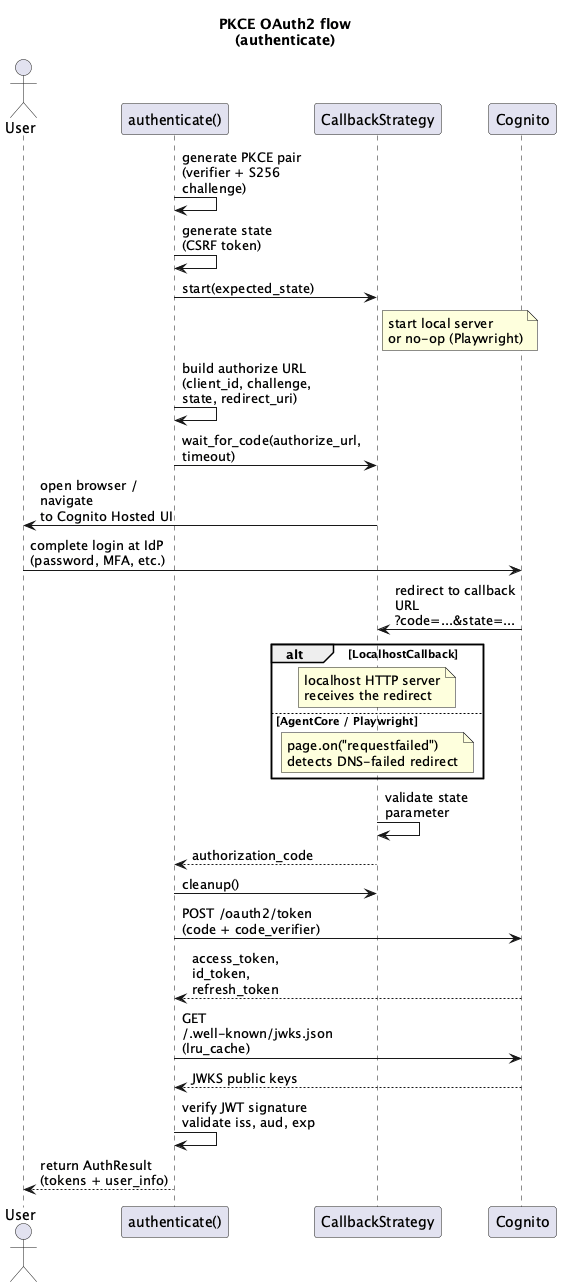

The diagram above was rendered by PlantUML. Its source (embedded in the PNG):
@startuml pkce_flow
skinparam responseMessageBelowArrow true
skinparam maxMessageSize 140
skinparam sequenceParticipantPadding 10

title PKCE OAuth2 flow\n(authenticate)

actor "User" as user
participant "authenticate()" as auth
participant "CallbackStrategy" as cb
participant "Cognito" as cognito

auth -> auth : generate PKCE pair\n(verifier + S256 challenge)
auth -> auth : generate state\n(CSRF token)
auth -> cb : start(expected_state)
note right of cb : start local server\nor no-op (Playwright)

auth -> auth : build authorize URL\n(client_id, challenge,\nstate, redirect_uri)

auth -> cb : wait_for_code(authorize_url, timeout)
cb -> user : open browser / navigate\nto Cognito Hosted UI

user -> cognito : complete login at IdP\n(password, MFA, etc.)
cognito -> cb : redirect to callback URL\n?code=...&state=...

alt LocalhostCallback
    note over cb : localhost HTTP server\nreceives the redirect
else AgentCore / Playwright
    note over cb : page.on("requestfailed")\ndetects DNS-failed redirect
end

cb -> cb : validate state parameter
cb --> auth : authorization_code

auth -> cb : cleanup()

auth -> cognito : POST /oauth2/token\n(code + code_verifier)
cognito --> auth : access_token, id_token,\nrefresh_token

auth -> cognito : GET /.well-known/jwks.json\n(lru_cache)
cognito --> auth : JWKS public keys

auth -> auth : verify JWT signature\nvalidate iss, aud, exp

auth --> user : return AuthResult\n(tokens + user_info)

@enduml